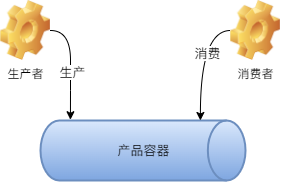

The diagram above was exported from draw.io. Its source (the exported page's mxGraphModel, read from the mxfile embedded in the PNG):
<mxGraphModel dx="740" dy="571" grid="1" gridSize="10" guides="1" tooltips="1" connect="1" arrows="1" fold="1" page="1" pageScale="1" pageWidth="827" pageHeight="1169" math="0" shadow="0">
  <root>
    <mxCell id="0" />
    <mxCell id="1" parent="0" />
    <mxCell id="dGbgAuqa6maMIYS3_sRU-28" value="产品容器" style="strokeWidth=2;shape=mxgraph.flowchart.direct_data;fontSize=13;fillColor=#dae8fc;gradientColor=#7ea6e0;strokeColor=#6c8ebf;labelBackgroundColor=none;labelBorderColor=none;html=1;shadow=0;" parent="1" vertex="1">
      <mxGeometry x="215" y="220" width="205" height="60" as="geometry" />
    </mxCell>
    <mxCell id="dGbgAuqa6maMIYS3_sRU-29" value="" style="edgeStyle=orthogonalEdgeStyle;curved=1;orthogonalLoop=1;jettySize=auto;exitX=1;exitY=0.5;exitDx=0;exitDy=0;entryX=0.146;entryY=-0.013;entryDx=0;entryDy=0;entryPerimeter=0;fontSize=13;labelBackgroundColor=none;labelBorderColor=none;html=1;shadow=0;" parent="1" source="dGbgAuqa6maMIYS3_sRU-31" target="dGbgAuqa6maMIYS3_sRU-28" edge="1">
      <mxGeometry relative="1" as="geometry" />
    </mxCell>
    <mxCell id="dGbgAuqa6maMIYS3_sRU-30" value="生产" style="edgeLabel;align=center;verticalAlign=middle;resizable=0;points=[];fontSize=13;labelBackgroundColor=default;labelBorderColor=none;html=1;shadow=0;" parent="dGbgAuqa6maMIYS3_sRU-29" vertex="1" connectable="0">
      <mxGeometry x="0.116" y="1" relative="1" as="geometry">
        <mxPoint as="offset" />
      </mxGeometry>
    </mxCell>
    <mxCell id="dGbgAuqa6maMIYS3_sRU-31" value="生产者" style="shape=image;verticalLabelPosition=bottom;verticalAlign=top;imageAspect=0;image=img/clipart/Gear_128x128.png;labelBackgroundColor=none;labelBorderColor=none;html=1;shadow=0;" parent="1" vertex="1">
      <mxGeometry x="175" y="100" width="50" height="60" as="geometry" />
    </mxCell>
    <mxCell id="dGbgAuqa6maMIYS3_sRU-32" value="" style="edgeStyle=orthogonalEdgeStyle;curved=1;orthogonalLoop=1;jettySize=auto;entryX=0.78;entryY=0;entryDx=0;entryDy=0;entryPerimeter=0;fontSize=13;labelBackgroundColor=none;labelBorderColor=none;html=1;shadow=0;" parent="1" source="dGbgAuqa6maMIYS3_sRU-34" target="dGbgAuqa6maMIYS3_sRU-28" edge="1">
      <mxGeometry relative="1" as="geometry">
        <Array as="points">
          <mxPoint x="375" y="130" />
        </Array>
      </mxGeometry>
    </mxCell>
    <mxCell id="dGbgAuqa6maMIYS3_sRU-33" value="消费" style="edgeLabel;align=center;verticalAlign=middle;resizable=0;points=[];fontSize=13;labelBackgroundColor=default;labelBorderColor=none;html=1;shadow=0;" parent="dGbgAuqa6maMIYS3_sRU-32" vertex="1" connectable="0">
      <mxGeometry x="-0.1157" y="7" relative="1" as="geometry">
        <mxPoint as="offset" />
      </mxGeometry>
    </mxCell>
    <mxCell id="dGbgAuqa6maMIYS3_sRU-34" value="消费者" style="shape=image;verticalLabelPosition=bottom;verticalAlign=top;imageAspect=0;image=img/clipart/Gear_128x128.png;labelBackgroundColor=none;labelBorderColor=none;html=1;shadow=0;" parent="1" vertex="1">
      <mxGeometry x="405" y="100" width="50" height="60" as="geometry" />
    </mxCell>
  </root>
</mxGraphModel>